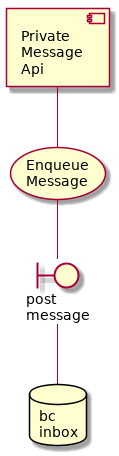

The diagram above was rendered by PlantUML. Its source (embedded in the PNG):
@startuml
component rx_api [
   Private
   Message
   Api
]
usecase enqueue_message [
   Enqueue
   Message
]
boundary post [
   post
   message
]
database bc_inbox [
   bc
   inbox
]
rx_api -- enqueue_message
enqueue_message -- post
post -- bc_inbox

@enduml